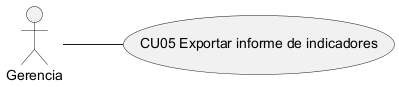

The diagram above was rendered by PlantUML. Its source (embedded in the PNG):
@startuml CU05_caso_de_uso
left to right direction
actor "Gerencia" as ACT
usecase "CU05 Exportar informe de indicadores" as UC
ACT -- UC
@enduml